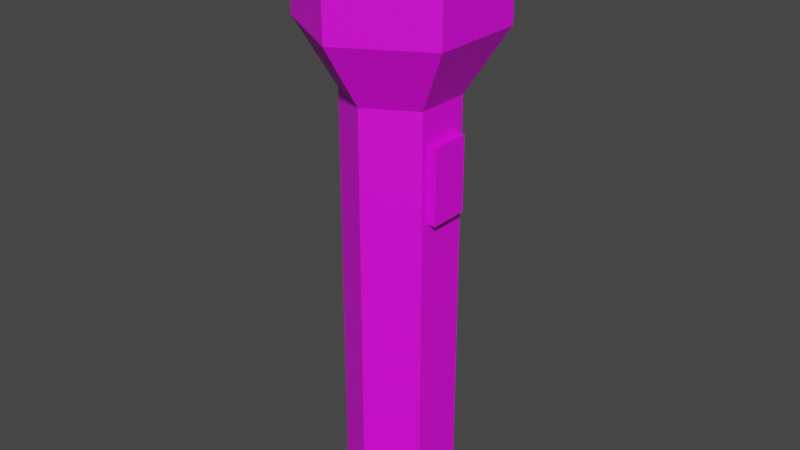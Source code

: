 # Source: flashlight.blend  (saved by Blender 2.93.20; exported with 4.5.12 LTS)
import bpy
from mathutils import Matrix  # noqa: F401  (used for matrix-valued properties, if any)

bpy.ops.wm.read_factory_settings(use_empty=True)
scene = bpy.context.scene
scene.name = 'Scene'

# ---- collections
col_collection = bpy.data.collections.new('Collection'); scene.collection.children.link(col_collection)

# ---- images (referenced by path relative to the original .blend; pixels are not part of the script)
import os
ASSET_DIR = os.environ.get("B2B_ASSET_DIR", "")  # directory of the original .blend (textures are referenced by path, not embedded)
HERE = os.path.dirname(os.path.abspath(__file__))  # packed textures are extracted next to this script under _unpacked/

def load_image(name, relpath, width, height, colorspace="sRGB"):
    """Load a texture the original file referenced (path relative to the .blend, or extracted next to this script)."""
    p = next((c for c in (os.path.join(HERE, relpath), os.path.join(ASSET_DIR, relpath)) if relpath and os.path.exists(c)), "")
    if p:
        img = bpy.data.images.load(p, check_existing=True)
        img.name = name
    else:  # same state as the original file: an image datablock whose file is absent (Cycles renders it pink)
        img = bpy.data.images.new(name, width, height)
        img.source = "FILE"
        img.filepath = "//" + (relpath or name)
    img.colorspace_settings.name = colorspace
    return img
img_flashlight_texture_png = load_image('flashlight_texture.png', 'flashlight_texture.png', 1024, 1024, 'sRGB')

# ---- materials (node trees are filled in below, after node groups)
mat_material_001 = bpy.data.materials.new('Material.001')
mat_material_001.use_transparent_shadow = False

# ---- material node trees
mat_material_001.use_nodes = True; mat_material_001.node_tree.nodes.clear()
_N = mat_material_001.node_tree.nodes; _L = mat_material_001.node_tree.links
n0 = _N.new('ShaderNodeBsdfPrincipled'); n0.name = 'Principled BSDF'; n0.location = (10, 300)
n0.distribution = 'GGX'
n0.subsurface_method = 'BURLEY'
n0.inputs[3].default_value = 1.45
n0.inputs[27].default_value = (0.0, 0.0, 0.0, 1.0)
n0.inputs[28].default_value = 1.0
n1 = _N.new('ShaderNodeOutputMaterial'); n1.name = 'Material Output'; n1.location = (300, 300)
n2 = _N.new('ShaderNodeTexImage'); n2.name = 'Image Texture'; n2.location = (-280, 280)
n2.image = img_flashlight_texture_png
_L.new(n0.outputs[0], n1.inputs[0])
_L.new(n2.outputs[0], n0.inputs[0])
n1.is_active_output = True

# ---- world
world_world = bpy.data.worlds.new('World'); scene.world = world_world
world_world.use_nodes = True; world_world.node_tree.nodes.clear()
_N = world_world.node_tree.nodes; _L = world_world.node_tree.links
n0 = _N.new('ShaderNodeOutputWorld'); n0.name = 'World Output'; n0.location = (300, 300)
n1 = _N.new('ShaderNodeBackground'); n1.name = 'Background'; n1.location = (10, 300)
n1.inputs[0].default_value = (0.05088, 0.05088, 0.05088, 1.0)
_L.new(n1.outputs[0], n0.inputs[0])
n0.is_active_output = True
world_world.color = (0.05088, 0.05088, 0.05088)
world_world.use_sun_shadow = False
world_world.sun_shadow_jitter_overblur = 0.0

# ---- meshes
me_cylinder = bpy.data.meshes.new('Cylinder')
me_cylinder.from_pydata([(0.0, 0.2883, -1.103), (0.0, 0.2883, 1.103), (0.2497, 0.1442, -1.103), (0.2497, 0.1029, 0.9297), (0.2497, -0.1442, -1.103), (0.2497, -0.1029, 0.9297), (-2.521e-08, -0.2883, -1.103), (-2.521e-08, -0.2883, 1.103), (-0.2497, -0.1442, -1.103), (-0.2497, -0.1442, 1.103), (-0.2497, 0.1442, -1.103), (-0.2497, 0.1442, 1.103), (0.4312, 0.2489, 1.433), (4.095e-08, 0.4979, 1.433), (0.4312, -0.2489, 1.433), (-2.577e-09, -0.4979, 1.433), (-0.4312, -0.2489, 1.433), (-0.4312, 0.2489, 1.433), (0.4312, 0.2489, 1.931), (5.511e-08, 0.4979, 1.931), (0.4312, -0.2489, 1.931), (1.159e-08, -0.4979, 1.931), (-0.4312, -0.2489, 1.931), (-0.4312, 0.2489, 1.931), (0.0, 0.2883, -0.3675), (0.0, 0.2883, 0.3675), (0.2497, 0.1029, 0.5404), (0.2497, 0.1442, -0.3675), (0.2497, -0.1029, 0.5404), (0.2497, -0.1442, -0.3675), (-2.521e-08, -0.2883, 0.3675), (-2.521e-08, -0.2883, -0.3675), (-0.2497, -0.1442, 0.3675), (-0.2497, -0.1442, -0.3675), (-0.2497, 0.1442, 0.3675), (-0.2497, 0.1442, -0.3675), (0.2497, -0.1442, 1.103), (0.2497, 0.1442, 1.103), (0.2497, 0.1442, 0.3675), (0.2497, -0.1442, 0.3675), (0.2948, -0.1029, 0.9297), (0.2948, 0.1029, 0.9297), (0.2948, 0.1029, 0.5404), (0.2948, -0.1029, 0.5404), (-0.4312, 0.2489, 1.682), (4.803e-08, 0.4979, 1.682), (4.504e-09, -0.4979, 1.682), (-0.4312, -0.2489, 1.682), (0.4312, 0.2489, 1.682), (0.4312, -0.2489, 1.682)], [], [(25, 1, 37, 38), (5, 28, 43, 40), (39, 36, 7, 30), (30, 7, 9, 32), (37, 1, 13, 12), (32, 9, 11, 34), (34, 11, 1, 25), (0, 2, 4, 6, 8, 10), (17, 44, 45, 13), (7, 36, 14, 15), (1, 11, 17, 13), (9, 7, 15, 16), (36, 37, 12, 14), (11, 9, 16, 17), (18, 19, 23, 22, 21, 20), (15, 46, 47, 16), (12, 48, 49, 14), (16, 47, 44, 17), (14, 49, 46, 15), (13, 45, 48, 12), (10, 35, 24, 0), (35, 34, 25, 24), (8, 33, 35, 10), (33, 32, 34, 35), (6, 31, 33, 8), (31, 30, 32, 33), (4, 29, 31, 6), (29, 39, 30, 31), (2, 27, 29, 4), (27, 38, 39, 29), (0, 24, 27, 2), (24, 25, 38, 27), (5, 3, 37, 36), (3, 26, 38, 37), (28, 5, 36, 39), (26, 28, 39, 38), (42, 41, 40, 43), (3, 5, 40, 41), (28, 26, 42, 43), (26, 3, 41, 42), (46, 49, 20, 21), (44, 47, 22, 23), (49, 48, 18, 20), (47, 46, 21, 22), (45, 44, 23, 19), (48, 45, 19, 18)])
_uv = me_cylinder.uv_layers.new(name='UVMap')
_uv.uv.foreach_set('vector', [0.6499, 0.8466, 0.6499, 0.9313, 0.6404, 0.9313, 0.6404, 0.8466, 0.6818, 0.8426, 0.6818, 0.06104, 0.6818, 0.06104, 0.6818, 0.8426, 0.6215, 0.8466, 0.6215, 0.9313, 0.612, 0.9313, 0.612, 0.8466, 0.612, 0.8466, 0.612, 0.9313, 0.6215, 0.9313, 0.6215, 0.8466, 0.6045, 0.9541, 0.6212, 0.9541, 0.6212, 0.9541, 0.6045, 0.9541, 0.6215, 0.8466, 0.6215, 0.9313, 0.6404, 0.9313, 0.6404, 0.8466, 0.6404, 0.8466, 0.6404, 0.9313, 0.6499, 0.9313, 0.6499, 0.8466, 0.6221, 0.8615, 0.6059, 0.8708, 0.6059, 0.8894, 0.6221, 0.8988, 0.6382, 0.8894, 0.6382, 0.8708, 0.5318, 0.9235, 0.5318, 0.9235, 0.5114, 0.9235, 0.5114, 0.9235, 0.5712, 0.9541, 0.5879, 0.9541, 0.5879, 0.9541, 0.5712, 0.9541, 0.5213, 0.9541, 0.5379, 0.9541, 0.5379, 0.9541, 0.5213, 0.9541, 0.5546, 0.9541, 0.5712, 0.9541, 0.5712, 0.9541, 0.5546, 0.9541, 0.5879, 0.9541, 0.6045, 0.9541, 0.6045, 0.9541, 0.5879, 0.9541, 0.5379, 0.9541, 0.5546, 0.9541, 0.5546, 0.9541, 0.5379, 0.9541, 0.5323, 0.7516, 0.2891, 0.9981, 0.04592, 0.7516, 0.04592, 0.2588, 0.2891, 0.01231, 0.5323, 0.2588, 0.5727, 0.9235, 0.5727, 0.9235, 0.5522, 0.9235, 0.5522, 0.9235, 0.6135, 0.9235, 0.6135, 0.9235, 0.5931, 0.9235, 0.5931, 0.9235, 0.5522, 0.9235, 0.5522, 0.9235, 0.5318, 0.9235, 0.5318, 0.9235, 0.5931, 0.9235, 0.5931, 0.9235, 0.5727, 0.9235, 0.5727, 0.9235, 0.634, 0.9235, 0.634, 0.9235, 0.6135, 0.9235, 0.6135, 0.9235, 0.6404, 0.6771, 0.6404, 0.7618, 0.6499, 0.7618, 0.6499, 0.6771, 0.6092, 0.727, 0.6092, 0.849, 0.6229, 0.849, 0.6229, 0.727, 0.6215, 0.6771, 0.6215, 0.7618, 0.6404, 0.7618, 0.6404, 0.6771, 0.5819, 0.727, 0.5819, 0.849, 0.6092, 0.849, 0.6092, 0.727, 0.612, 0.6771, 0.612, 0.7618, 0.6215, 0.7618, 0.6215, 0.6771, 0.5683, 0.727, 0.5683, 0.849, 0.5819, 0.849, 0.5819, 0.727, 0.6215, 0.6771, 0.6215, 0.7618, 0.612, 0.7618, 0.612, 0.6771, 0.5819, 0.727, 0.5819, 0.849, 0.5683, 0.849, 0.5683, 0.727, 0.6404, 0.6771, 0.6404, 0.7618, 0.6215, 0.7618, 0.6215, 0.6771, 0.6356, 0.7811, 0.6356, 0.9557, 0.5825, 0.9557, 0.5825, 0.7811, 0.6499, 0.6771, 0.6499, 0.7618, 0.6404, 0.7618, 0.6404, 0.6771, 0.6229, 0.727, 0.6229, 0.849, 0.6092, 0.849, 0.6092, 0.727, 0.5766, 0.9557, 0.6303, 0.9557, 0.6411, 0.967, 0.5658, 0.967, 0.6303, 0.9557, 0.6303, 0.7772, 0.6411, 0.7659, 0.6411, 0.967, 0.5766, 0.7772, 0.5766, 0.9557, 0.5658, 0.967, 0.5658, 0.7659, 0.6303, 0.7772, 0.5766, 0.7772, 0.5658, 0.7659, 0.6411, 0.7659, 0.917, 0.06104, 0.917, 0.8426, 0.6818, 0.8426, 0.6818, 0.06104, 0.917, 0.8426, 0.6818, 0.8426, 0.6818, 0.8426, 0.917, 0.8426, 0.6818, 0.06104, 0.917, 0.06104, 0.917, 0.06104, 0.6818, 0.06104, 0.917, 0.06104, 0.917, 0.8426, 0.917, 0.8426, 0.917, 0.06104, 0.5727, 0.9235, 0.5931, 0.9235, 0.5931, 0.9235, 0.5727, 0.9235, 0.5318, 0.9235, 0.5522, 0.9235, 0.5522, 0.9235, 0.5318, 0.9235, 0.5931, 0.9235, 0.6135, 0.9235, 0.6135, 0.9235, 0.5931, 0.9235, 0.5522, 0.9235, 0.5727, 0.9235, 0.5727, 0.9235, 0.5522, 0.9235, 0.5114, 0.9235, 0.5318, 0.9235, 0.5318, 0.9235, 0.5114, 0.9235, 0.6135, 0.9235, 0.634, 0.9235, 0.634, 0.9235, 0.6135, 0.9235])
me_cylinder.materials.append(mat_material_001)
me_cylinder.use_remesh_fix_poles = True
me_cylinder.use_remesh_preserve_attributes = False
me_cylinder.update()

# ---- objects
ob_cylinder = bpy.data.objects.new('Cylinder', me_cylinder)

# ---- transforms, parenting, visibility, modifiers, constraints
ob_cylinder.location = (0.0, 0.0, 0.0)

# ---- collection membership
col_collection.objects.link(ob_cylinder)

# ---- scene / render settings (as saved in the file)
scene.frame_start = 1; scene.frame_end = 250; scene.frame_set(1)
scene.render.engine = 'BLENDER_EEVEE_NEXT'
scene.cycles.use_denoising = False
scene.cycles.samples = 128
scene.cycles.sampling_pattern = 'TABULATED_SOBOL'
scene.cycles.use_adaptive_sampling = False
scene.cycles.use_light_tree = False
scene.view_settings.view_transform = 'Filmic'
bpy.context.view_layer.update()

# ---- added for rendering (the .blend has no active camera and no usable light): camera, sun
cam_auto = bpy.data.cameras.new('AutoCamera')
cam_auto.lens = 50.0
cam_auto.sensor_width = 36.0
cam_auto.clip_end = 1000.0
ob_auto_camera = bpy.data.objects.new('AutoCamera', cam_auto)
scene.collection.objects.link(ob_auto_camera)
ob_auto_camera.location = (3.06032, -3.67239, 2.86272)
ob_auto_camera.rotation_euler = (1.09748, -7.21219e-08, 0.694738)
scene.camera = ob_auto_camera
light_auto_sun = bpy.data.lights.new('AutoSun', 'SUN')
light_auto_sun.energy = 3.0
light_auto_sun.angle = 0.0523599
ob_auto_sun = bpy.data.objects.new('AutoSun', light_auto_sun)
scene.collection.objects.link(ob_auto_sun)
ob_auto_sun.rotation_euler = (0.872665, 0.174533, 0.523599)
bpy.context.view_layer.update()
